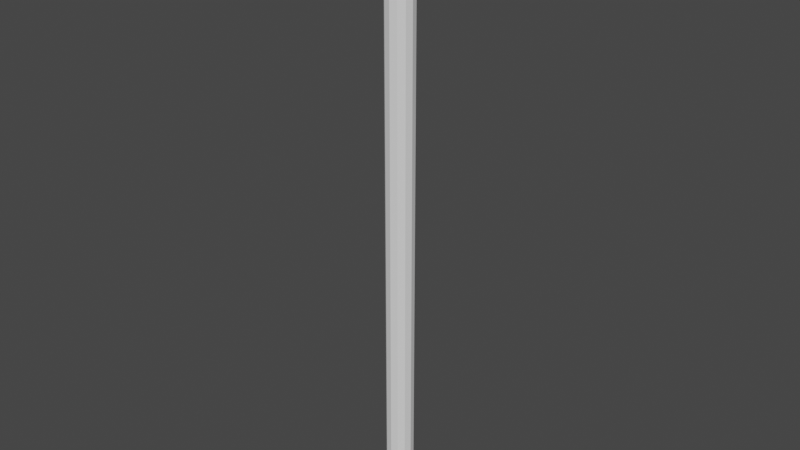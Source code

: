 # Source: O_wek.blend  (saved by Blender 2.83.19; exported with 4.5.12 LTS)
import bpy
from mathutils import Matrix  # noqa: F401  (used for matrix-valued properties, if any)

bpy.ops.wm.read_factory_settings(use_empty=True)
scene = bpy.context.scene
scene.name = 'Scene'

# ---- collections
col_collection = bpy.data.collections.new('Collection'); scene.collection.children.link(col_collection)

# ---- world
world_world = bpy.data.worlds.new('World'); scene.world = world_world
world_world.use_nodes = True; world_world.node_tree.nodes.clear()
_N = world_world.node_tree.nodes; _L = world_world.node_tree.links
n0 = _N.new('ShaderNodeOutputWorld'); n0.name = 'World Output'; n0.location = (300, 300)
n1 = _N.new('ShaderNodeBackground'); n1.name = 'Background'; n1.location = (10, 300)
n1.inputs[0].default_value = (0.05088, 0.05088, 0.05088, 1.0)
_L.new(n1.outputs[0], n0.inputs[0])
n0.is_active_output = True
world_world.color = (0.05088, 0.05088, 0.05088)
world_world.use_sun_shadow = False
world_world.sun_shadow_jitter_overblur = 0.0

# ---- meshes
me_cylinder_001 = bpy.data.meshes.new('Cylinder.001')
me_cylinder_001.from_pydata([(-1.936e-08, 0.346, -1.0), (0.0, 1.0, 1.0), (0.173, 0.2997, -1.0), (0.5, 0.866, 1.0), (0.2997, 0.173, -1.0), (0.866, 0.5, 1.0), (0.346, -1.137e-07, -1.0), (1.0, -4.371e-08, 1.0), (0.2997, -0.173, -1.0), (0.866, -0.5, 1.0), (0.173, -0.2997, -1.0), (0.5, -0.866, 1.0), (3.289e-08, -0.346, -1.0), (1.51e-07, -1.0, 1.0), (-0.173, -0.2997, -1.0), (-0.5, -0.866, 1.0), (-0.2997, -0.173, -1.0), (-0.866, -0.5, 1.0), (-0.346, -2.594e-07, -1.0), (-1.0, -4.649e-07, 1.0), (-0.2997, 0.173, -1.0), (-0.866, 0.5, 1.0), (-0.173, 0.2997, -1.0), (-0.5, 0.866, 1.0), (0.0, 1.0, -0.8749), (0.5, 0.866, -0.8749), (0.866, 0.5, -0.8749), (1.0, -4.371e-08, -0.8749), (0.866, -0.5, -0.8749), (0.5, -0.866, -0.8749), (1.51e-07, -1.0, -0.8749), (-0.5, -0.866, -0.8749), (-0.866, -0.5, -0.8749), (-1.0, -4.649e-07, -0.8749), (-0.866, 0.5, -0.8749), (-0.5, 0.866, -0.8749)], [], [(24, 1, 3, 25), (25, 3, 5, 26), (26, 5, 7, 27), (27, 7, 9, 28), (28, 9, 11, 29), (29, 11, 13, 30), (30, 13, 15, 31), (31, 15, 17, 32), (32, 17, 19, 33), (33, 19, 21, 34), (3, 1, 23, 21, 19, 17, 15, 13, 11, 9, 7, 5), (34, 21, 23, 35), (35, 23, 1, 24), (0, 2, 4, 6, 8, 10, 12, 14, 16, 18, 20, 22), (22, 35, 24, 0), (20, 34, 35, 22), (18, 33, 34, 20), (16, 32, 33, 18), (14, 31, 32, 16), (12, 30, 31, 14), (10, 29, 30, 12), (8, 28, 29, 10), (6, 27, 28, 8), (4, 26, 27, 6), (2, 25, 26, 4), (0, 24, 25, 2)])
_uv = me_cylinder_001.uv_layers.new(name='UVMap')
_uv.uv.foreach_set('vector', [0.0001174, 0.5833, 0.3019, 0.5833, 0.3019, 0.6666, 0.0001175, 0.6666, 0.0001175, 0.6666, 0.3019, 0.6666, 0.3019, 0.7499, 0.0001174, 0.7499, 0.0001174, 0.7499, 0.3019, 0.7499, 0.3019, 0.8333, 0.0001175, 0.8333, 0.0001175, 0.8333, 0.3019, 0.8333, 0.3019, 0.9166, 0.0001175, 0.9166, 0.0001175, 0.9166, 0.3019, 0.9166, 0.3019, 0.9999, 0.0001176, 0.9999, 0.0001179, 0.0001174, 0.3019, 0.0001179, 0.3019, 0.08343, 0.0001178, 0.08343, 0.0001178, 0.08343, 0.3019, 0.08343, 0.3019, 0.1667, 0.0001176, 0.1667, 0.0001176, 0.1667, 0.3019, 0.1667, 0.3019, 0.2501, 0.0001176, 0.2501, 0.0001176, 0.2501, 0.3019, 0.2501, 0.3019, 0.3334, 0.0001175, 0.3334, 0.0001175, 0.3334, 0.3019, 0.3334, 0.3019, 0.4167, 0.0001175, 0.4167, 0.7097, 0.7449, 0.7097, 0.8282, 0.6681, 0.9004, 0.5959, 0.942, 0.5126, 0.942, 0.4404, 0.9004, 0.3988, 0.8282, 0.3988, 0.7449, 0.4404, 0.6727, 0.5126, 0.6311, 0.5959, 0.6311, 0.6681, 0.6727, 0.0001175, 0.4167, 0.3019, 0.4167, 0.3019, 0.5, 0.0001174, 0.5, 0.0001174, 0.5, 0.3019, 0.5, 0.3019, 0.5833, 0.0001174, 0.5833, 0.5657, 0.3389, 0.5371, 0.3391, 0.5122, 0.3249, 0.4977, 0.3002, 0.4975, 0.2714, 0.5116, 0.2464, 0.5366, 0.2319, 0.5653, 0.2319, 0.5902, 0.2461, 0.6047, 0.2709, 0.6047, 0.2996, 0.5905, 0.3245, 0.5905, 0.3245, 0.6662, 0.4, 0.5936, 0.4421, 0.5657, 0.3389, 0.6047, 0.2996, 0.708, 0.3273, 0.6662, 0.4, 0.5905, 0.3245, 0.6047, 0.2709, 0.708, 0.2434, 0.708, 0.3273, 0.6047, 0.2996, 0.5902, 0.2461, 0.6661, 0.1706, 0.708, 0.2434, 0.6047, 0.2709, 0.5653, 0.2319, 0.5934, 0.1284, 0.6661, 0.1706, 0.5902, 0.2461, 0.5366, 0.2319, 0.5095, 0.128, 0.5934, 0.1284, 0.5653, 0.2319, 0.5116, 0.2464, 0.4364, 0.1694, 0.5095, 0.128, 0.5366, 0.2319, 0.4975, 0.2714, 0.3939, 0.245, 0.4344, 0.1722, 0.5116, 0.2464, 0.4977, 0.3002, 0.3947, 0.3285, 0.3939, 0.245, 0.4975, 0.2714, 0.5122, 0.3249, 0.4369, 0.4007, 0.3947, 0.3285, 0.4977, 0.3002, 0.5371, 0.3391, 0.5097, 0.4424, 0.4369, 0.4007, 0.5122, 0.3249, 0.5657, 0.3389, 0.5936, 0.4421, 0.5097, 0.4424, 0.5371, 0.3391])
me_cylinder_001.use_remesh_fix_poles = True
me_cylinder_001.use_remesh_preserve_attributes = False
me_cylinder_001.use_mirror_vertex_groups = False
me_cylinder_001.update()

# ---- objects
ob_cylinder = bpy.data.objects.new('Cylinder', me_cylinder_001)

# ---- transforms, parenting, visibility, modifiers, constraints
ob_cylinder.location = (0.0, 0.0, 0.0)
ob_cylinder.scale = (0.05767, 0.05767, 1.296)
ob_cylinder.lineart.crease_threshold = 0.0

# ---- collection membership
col_collection.objects.link(ob_cylinder)

# ---- scene / render settings (as saved in the file)
scene.frame_start = 1; scene.frame_end = 250; scene.frame_set(1)
scene.render.engine = 'BLENDER_EEVEE_NEXT'
scene.cycles.use_denoising = False
scene.cycles.samples = 128
scene.cycles.sampling_pattern = 'TABULATED_SOBOL'
scene.cycles.use_adaptive_sampling = False
scene.cycles.use_light_tree = False
scene.view_settings.view_transform = 'Filmic'
bpy.context.view_layer.update()

# ---- added for rendering (the .blend has no active camera and no usable light): camera, sun
cam_auto = bpy.data.cameras.new('AutoCamera')
cam_auto.lens = 50.0
cam_auto.sensor_width = 36.0
cam_auto.clip_end = 1000.0
ob_auto_camera = bpy.data.objects.new('AutoCamera', cam_auto)
scene.collection.objects.link(ob_auto_camera)
ob_auto_camera.location = (2.40265, -2.88319, 1.92212)
ob_auto_camera.rotation_euler = (1.09748, -7.21219e-08, 0.694738)
scene.camera = ob_auto_camera
light_auto_sun = bpy.data.lights.new('AutoSun', 'SUN')
light_auto_sun.energy = 3.0
light_auto_sun.angle = 0.0523599
ob_auto_sun = bpy.data.objects.new('AutoSun', light_auto_sun)
scene.collection.objects.link(ob_auto_sun)
ob_auto_sun.rotation_euler = (0.872665, 0.174533, 0.523599)
bpy.context.view_layer.update()
